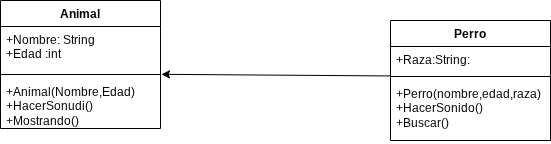

The diagram above was exported from draw.io. Its source (the exported page's mxGraphModel, read from the mxfile embedded in the PNG):
<mxGraphModel dx="1030" dy="527" grid="1" gridSize="10" guides="1" tooltips="1" connect="1" arrows="1" fold="1" page="1" pageScale="1" pageWidth="850" pageHeight="1100" math="0" shadow="0">
  <root>
    <mxCell id="0" />
    <mxCell id="1" parent="0" />
    <mxCell id="dKMvz5uVbMdVtcNjKNFe-1" parent="1" style="swimlane;fontStyle=1;align=center;verticalAlign=top;childLayout=stackLayout;horizontal=1;startSize=26;horizontalStack=0;resizeParent=1;resizeParentMax=0;resizeLast=0;collapsible=1;marginBottom=0;whiteSpace=wrap;html=1;" value="Animal" vertex="1">
      <mxGeometry height="128" width="160" x="150" y="210" as="geometry" />
    </mxCell>
    <mxCell id="dKMvz5uVbMdVtcNjKNFe-2" parent="dKMvz5uVbMdVtcNjKNFe-1" style="text;strokeColor=none;fillColor=none;align=left;verticalAlign=top;spacingLeft=4;spacingRight=4;overflow=hidden;rotatable=0;points=[[0,0.5],[1,0.5]];portConstraint=eastwest;whiteSpace=wrap;html=1;" value="+Nombre: String&lt;div&gt;+Edad :int&lt;/div&gt;" vertex="1">
      <mxGeometry height="44" width="160" y="26" as="geometry" />
    </mxCell>
    <mxCell id="dKMvz5uVbMdVtcNjKNFe-3" parent="dKMvz5uVbMdVtcNjKNFe-1" style="line;strokeWidth=1;fillColor=none;align=left;verticalAlign=middle;spacingTop=-1;spacingLeft=3;spacingRight=3;rotatable=0;labelPosition=right;points=[];portConstraint=eastwest;strokeColor=inherit;" value="" vertex="1">
      <mxGeometry height="8" width="160" y="70" as="geometry" />
    </mxCell>
    <mxCell id="dKMvz5uVbMdVtcNjKNFe-4" parent="dKMvz5uVbMdVtcNjKNFe-1" style="text;strokeColor=none;fillColor=none;align=left;verticalAlign=top;spacingLeft=4;spacingRight=4;overflow=hidden;rotatable=0;points=[[0,0.5],[1,0.5]];portConstraint=eastwest;whiteSpace=wrap;html=1;" value="+Animal(Nombre,Edad)&lt;div&gt;+HacerSonudi()&lt;/div&gt;&lt;div&gt;+Mostrando()&lt;/div&gt;" vertex="1">
      <mxGeometry height="50" width="160" y="78" as="geometry" />
    </mxCell>
    <mxCell id="dKMvz5uVbMdVtcNjKNFe-5" parent="1" style="swimlane;fontStyle=1;align=center;verticalAlign=top;childLayout=stackLayout;horizontal=1;startSize=26;horizontalStack=0;resizeParent=1;resizeParentMax=0;resizeLast=0;collapsible=1;marginBottom=0;whiteSpace=wrap;html=1;" value="Perro" vertex="1">
      <mxGeometry height="120" width="160" x="540" y="230" as="geometry" />
    </mxCell>
    <mxCell id="dKMvz5uVbMdVtcNjKNFe-6" parent="dKMvz5uVbMdVtcNjKNFe-5" style="text;strokeColor=none;fillColor=none;align=left;verticalAlign=top;spacingLeft=4;spacingRight=4;overflow=hidden;rotatable=0;points=[[0,0.5],[1,0.5]];portConstraint=eastwest;whiteSpace=wrap;html=1;" value="+Raza:String:" vertex="1">
      <mxGeometry height="26" width="160" y="26" as="geometry" />
    </mxCell>
    <mxCell id="dKMvz5uVbMdVtcNjKNFe-7" parent="dKMvz5uVbMdVtcNjKNFe-5" style="line;strokeWidth=1;fillColor=none;align=left;verticalAlign=middle;spacingTop=-1;spacingLeft=3;spacingRight=3;rotatable=0;labelPosition=right;points=[];portConstraint=eastwest;strokeColor=inherit;" value="" vertex="1">
      <mxGeometry height="8" width="160" y="52" as="geometry" />
    </mxCell>
    <mxCell id="dKMvz5uVbMdVtcNjKNFe-8" parent="dKMvz5uVbMdVtcNjKNFe-5" style="text;strokeColor=none;fillColor=none;align=left;verticalAlign=top;spacingLeft=4;spacingRight=4;overflow=hidden;rotatable=0;points=[[0,0.5],[1,0.5]];portConstraint=eastwest;whiteSpace=wrap;html=1;" value="+Perro(nombre,edad,raza)&lt;div&gt;+HacerSonido()&lt;/div&gt;&lt;div&gt;+Buscar()&lt;/div&gt;" vertex="1">
      <mxGeometry height="60" width="160" y="60" as="geometry" />
    </mxCell>
    <mxCell id="dKMvz5uVbMdVtcNjKNFe-10" edge="1" parent="1" source="dKMvz5uVbMdVtcNjKNFe-7" style="endArrow=classic;html=1;rounded=0;entryX=1.006;entryY=1.087;entryDx=0;entryDy=0;entryPerimeter=0;" target="dKMvz5uVbMdVtcNjKNFe-2" value="">
      <mxGeometry height="50" relative="1" width="50" as="geometry">
        <mxPoint x="400" y="300" as="sourcePoint" />
        <mxPoint x="450" y="250" as="targetPoint" />
      </mxGeometry>
    </mxCell>
  </root>
</mxGraphModel>